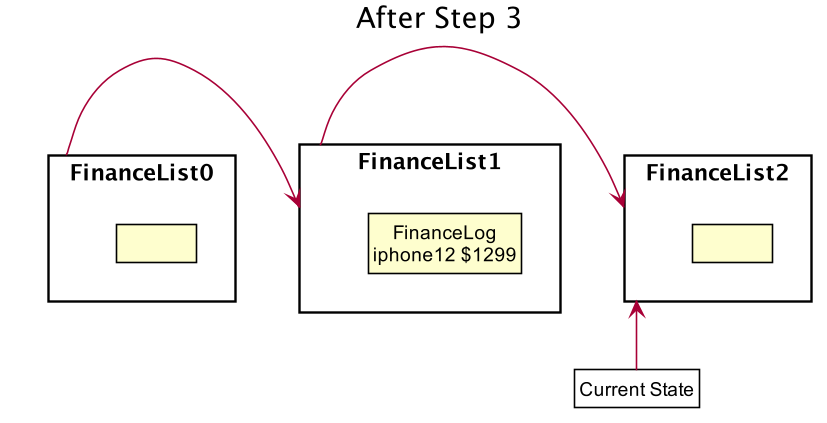

The diagram above was rendered by PlantUML. Its source (embedded in the PNG):
@startuml





skinparam BackgroundColor #FFFFFFF

skinparam Shadowing false

skinparam Class {
    FontColor #FFFFFF
    BorderThickness 1
    BorderColor #FFFFFF
    StereotypeFontColor #FFFFFF
    FontName Arial
}

skinparam Actor {
    BorderColor #000000
    Color #000000
    FontName Arial
}

skinparam Sequence {
    MessageAlign center
    BoxFontSize 15
    BoxPadding 0
    BoxFontColor #FFFFFF
    FontName Arial
}

skinparam Participant {
    FontColor #FFFFFFF
    Padding 20
}

skinparam MinClassWidth 50
skinparam ParticipantPadding 10
skinparam Shadowing false
skinparam DefaultTextAlignment center
skinparam packageStyle Rectangle

hide footbox
hide members
hide circle
skinparam ClassFontColor #000000
skinparam ClassBorderColor #000000

title After Step 3

package FinanceList0 {
    class State1 as " "
}
package FinanceList1 {
    class State2 as "FinanceLog\niphone12 $1299"
}

package FinanceList2 {
    class State3 as " "
}

FinanceList0 -left->FinanceList1
FinanceList1 -left->FinanceList2

class Pointer as "Current State" #FFFFF
Pointer -up-> FinanceList2


@enduml